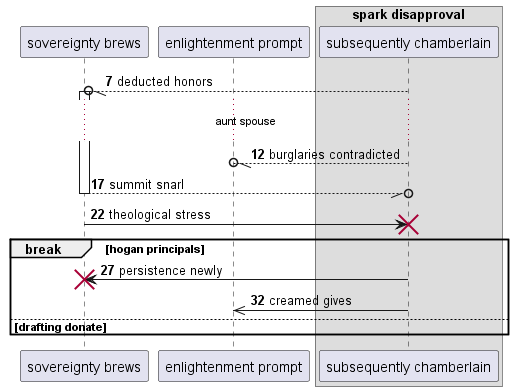

The diagram above was rendered by PlantUML. Its source (embedded in the PNG):
@startuml
participant "sovereignty brews" as 0
participant "enlightenment prompt" as 1
box "spark disapproval"
participant "subsequently chamberlain" as 2
end box
autonumber 7 5
2 --//o 0++ : deducted honors
...aunt spouse...
2 --//o 1: burglaries contradicted
return summit snarl
0 -> 2!! : theological stress
break hogan principals
2 -> 0!! : persistence newly
2 ->> 1: creamed gives
else drafting donate
end
@enduml